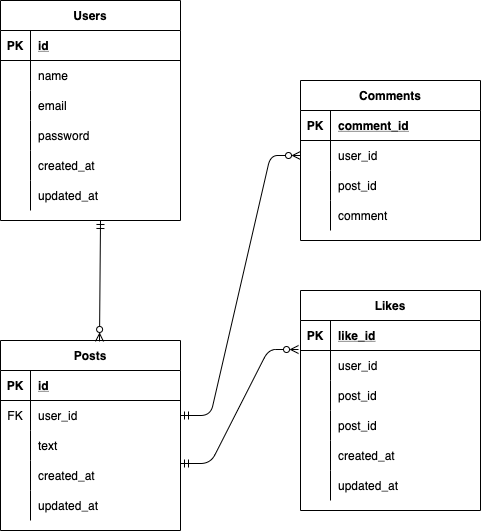

The diagram above was exported from draw.io. Its source (the exported page's mxGraphModel, read from the mxfile embedded in the PNG):
<mxGraphModel dx="550" dy="680" grid="1" gridSize="10" guides="1" tooltips="1" connect="1" arrows="1" fold="1" page="1" pageScale="1" pageWidth="827" pageHeight="1169" math="0" shadow="0">
  <root>
    <mxCell id="0" />
    <mxCell id="1" parent="0" />
    <mxCell id="2" value="Users" style="shape=table;startSize=30;container=1;collapsible=1;childLayout=tableLayout;fixedRows=1;rowLines=0;fontStyle=1;align=center;resizeLast=1;" parent="1" vertex="1">
      <mxGeometry x="100" y="90" width="180" height="220" as="geometry" />
    </mxCell>
    <mxCell id="3" value="" style="shape=partialRectangle;collapsible=0;dropTarget=0;pointerEvents=0;fillColor=none;top=0;left=0;bottom=1;right=0;points=[[0,0.5],[1,0.5]];portConstraint=eastwest;" parent="2" vertex="1">
      <mxGeometry y="30" width="180" height="30" as="geometry" />
    </mxCell>
    <mxCell id="4" value="PK" style="shape=partialRectangle;connectable=0;fillColor=none;top=0;left=0;bottom=0;right=0;fontStyle=1;overflow=hidden;" parent="3" vertex="1">
      <mxGeometry width="30" height="30" as="geometry">
        <mxRectangle width="30" height="30" as="alternateBounds" />
      </mxGeometry>
    </mxCell>
    <mxCell id="5" value="id" style="shape=partialRectangle;connectable=0;fillColor=none;top=0;left=0;bottom=0;right=0;align=left;spacingLeft=6;fontStyle=5;overflow=hidden;" parent="3" vertex="1">
      <mxGeometry x="30" width="150" height="30" as="geometry">
        <mxRectangle width="150" height="30" as="alternateBounds" />
      </mxGeometry>
    </mxCell>
    <mxCell id="6" value="" style="shape=partialRectangle;collapsible=0;dropTarget=0;pointerEvents=0;fillColor=none;top=0;left=0;bottom=0;right=0;points=[[0,0.5],[1,0.5]];portConstraint=eastwest;" parent="2" vertex="1">
      <mxGeometry y="60" width="180" height="30" as="geometry" />
    </mxCell>
    <mxCell id="7" value="" style="shape=partialRectangle;connectable=0;fillColor=none;top=0;left=0;bottom=0;right=0;editable=1;overflow=hidden;" parent="6" vertex="1">
      <mxGeometry width="30" height="30" as="geometry">
        <mxRectangle width="30" height="30" as="alternateBounds" />
      </mxGeometry>
    </mxCell>
    <mxCell id="8" value="name" style="shape=partialRectangle;connectable=0;fillColor=none;top=0;left=0;bottom=0;right=0;align=left;spacingLeft=6;overflow=hidden;" parent="6" vertex="1">
      <mxGeometry x="30" width="150" height="30" as="geometry">
        <mxRectangle width="150" height="30" as="alternateBounds" />
      </mxGeometry>
    </mxCell>
    <mxCell id="116" value="" style="shape=partialRectangle;collapsible=0;dropTarget=0;pointerEvents=0;fillColor=none;top=0;left=0;bottom=0;right=0;points=[[0,0.5],[1,0.5]];portConstraint=eastwest;" parent="2" vertex="1">
      <mxGeometry y="90" width="180" height="30" as="geometry" />
    </mxCell>
    <mxCell id="117" value="" style="shape=partialRectangle;connectable=0;fillColor=none;top=0;left=0;bottom=0;right=0;editable=1;overflow=hidden;" parent="116" vertex="1">
      <mxGeometry width="30" height="30" as="geometry">
        <mxRectangle width="30" height="30" as="alternateBounds" />
      </mxGeometry>
    </mxCell>
    <mxCell id="118" value="email" style="shape=partialRectangle;connectable=0;fillColor=none;top=0;left=0;bottom=0;right=0;align=left;spacingLeft=6;overflow=hidden;" parent="116" vertex="1">
      <mxGeometry x="30" width="150" height="30" as="geometry">
        <mxRectangle width="150" height="30" as="alternateBounds" />
      </mxGeometry>
    </mxCell>
    <mxCell id="12" value="" style="shape=partialRectangle;collapsible=0;dropTarget=0;pointerEvents=0;fillColor=none;top=0;left=0;bottom=0;right=0;points=[[0,0.5],[1,0.5]];portConstraint=eastwest;" parent="2" vertex="1">
      <mxGeometry y="120" width="180" height="30" as="geometry" />
    </mxCell>
    <mxCell id="13" value="" style="shape=partialRectangle;connectable=0;fillColor=none;top=0;left=0;bottom=0;right=0;editable=1;overflow=hidden;" parent="12" vertex="1">
      <mxGeometry width="30" height="30" as="geometry">
        <mxRectangle width="30" height="30" as="alternateBounds" />
      </mxGeometry>
    </mxCell>
    <mxCell id="14" value="password" style="shape=partialRectangle;connectable=0;fillColor=none;top=0;left=0;bottom=0;right=0;align=left;spacingLeft=6;overflow=hidden;" parent="12" vertex="1">
      <mxGeometry x="30" width="150" height="30" as="geometry">
        <mxRectangle width="150" height="30" as="alternateBounds" />
      </mxGeometry>
    </mxCell>
    <mxCell id="97" style="shape=partialRectangle;collapsible=0;dropTarget=0;pointerEvents=0;fillColor=none;top=0;left=0;bottom=0;right=0;points=[[0,0.5],[1,0.5]];portConstraint=eastwest;" parent="2" vertex="1">
      <mxGeometry y="150" width="180" height="30" as="geometry" />
    </mxCell>
    <mxCell id="98" style="shape=partialRectangle;connectable=0;fillColor=none;top=0;left=0;bottom=0;right=0;editable=1;overflow=hidden;" parent="97" vertex="1">
      <mxGeometry width="30" height="30" as="geometry">
        <mxRectangle width="30" height="30" as="alternateBounds" />
      </mxGeometry>
    </mxCell>
    <mxCell id="99" value="created_at" style="shape=partialRectangle;connectable=0;fillColor=none;top=0;left=0;bottom=0;right=0;align=left;spacingLeft=6;overflow=hidden;" parent="97" vertex="1">
      <mxGeometry x="30" width="150" height="30" as="geometry">
        <mxRectangle width="150" height="30" as="alternateBounds" />
      </mxGeometry>
    </mxCell>
    <mxCell id="94" style="shape=partialRectangle;collapsible=0;dropTarget=0;pointerEvents=0;fillColor=none;top=0;left=0;bottom=0;right=0;points=[[0,0.5],[1,0.5]];portConstraint=eastwest;" parent="2" vertex="1">
      <mxGeometry y="180" width="180" height="30" as="geometry" />
    </mxCell>
    <mxCell id="95" style="shape=partialRectangle;connectable=0;fillColor=none;top=0;left=0;bottom=0;right=0;editable=1;overflow=hidden;" parent="94" vertex="1">
      <mxGeometry width="30" height="30" as="geometry">
        <mxRectangle width="30" height="30" as="alternateBounds" />
      </mxGeometry>
    </mxCell>
    <mxCell id="96" value="updated_at" style="shape=partialRectangle;connectable=0;fillColor=none;top=0;left=0;bottom=0;right=0;align=left;spacingLeft=6;overflow=hidden;" parent="94" vertex="1">
      <mxGeometry x="30" width="150" height="30" as="geometry">
        <mxRectangle width="150" height="30" as="alternateBounds" />
      </mxGeometry>
    </mxCell>
    <mxCell id="54" value="Comments" style="shape=table;startSize=30;container=1;collapsible=1;childLayout=tableLayout;fixedRows=1;rowLines=0;fontStyle=1;align=center;resizeLast=1;" parent="1" vertex="1">
      <mxGeometry x="400" y="170" width="180" height="160" as="geometry" />
    </mxCell>
    <mxCell id="55" value="" style="shape=partialRectangle;collapsible=0;dropTarget=0;pointerEvents=0;fillColor=none;top=0;left=0;bottom=1;right=0;points=[[0,0.5],[1,0.5]];portConstraint=eastwest;" parent="54" vertex="1">
      <mxGeometry y="30" width="180" height="30" as="geometry" />
    </mxCell>
    <mxCell id="56" value="PK" style="shape=partialRectangle;connectable=0;fillColor=none;top=0;left=0;bottom=0;right=0;fontStyle=1;overflow=hidden;" parent="55" vertex="1">
      <mxGeometry width="30" height="30" as="geometry">
        <mxRectangle width="30" height="30" as="alternateBounds" />
      </mxGeometry>
    </mxCell>
    <mxCell id="57" value="comment_id" style="shape=partialRectangle;connectable=0;fillColor=none;top=0;left=0;bottom=0;right=0;align=left;spacingLeft=6;fontStyle=5;overflow=hidden;" parent="55" vertex="1">
      <mxGeometry x="30" width="150" height="30" as="geometry">
        <mxRectangle width="150" height="30" as="alternateBounds" />
      </mxGeometry>
    </mxCell>
    <mxCell id="58" value="" style="shape=partialRectangle;collapsible=0;dropTarget=0;pointerEvents=0;fillColor=none;top=0;left=0;bottom=0;right=0;points=[[0,0.5],[1,0.5]];portConstraint=eastwest;" parent="54" vertex="1">
      <mxGeometry y="60" width="180" height="30" as="geometry" />
    </mxCell>
    <mxCell id="59" value="" style="shape=partialRectangle;connectable=0;fillColor=none;top=0;left=0;bottom=0;right=0;editable=1;overflow=hidden;" parent="58" vertex="1">
      <mxGeometry width="30" height="30" as="geometry">
        <mxRectangle width="30" height="30" as="alternateBounds" />
      </mxGeometry>
    </mxCell>
    <mxCell id="60" value="user_id" style="shape=partialRectangle;connectable=0;fillColor=none;top=0;left=0;bottom=0;right=0;align=left;spacingLeft=6;overflow=hidden;" parent="58" vertex="1">
      <mxGeometry x="30" width="150" height="30" as="geometry">
        <mxRectangle width="150" height="30" as="alternateBounds" />
      </mxGeometry>
    </mxCell>
    <mxCell id="61" value="" style="shape=partialRectangle;collapsible=0;dropTarget=0;pointerEvents=0;fillColor=none;top=0;left=0;bottom=0;right=0;points=[[0,0.5],[1,0.5]];portConstraint=eastwest;" parent="54" vertex="1">
      <mxGeometry y="90" width="180" height="30" as="geometry" />
    </mxCell>
    <mxCell id="62" value="" style="shape=partialRectangle;connectable=0;fillColor=none;top=0;left=0;bottom=0;right=0;editable=1;overflow=hidden;" parent="61" vertex="1">
      <mxGeometry width="30" height="30" as="geometry">
        <mxRectangle width="30" height="30" as="alternateBounds" />
      </mxGeometry>
    </mxCell>
    <mxCell id="63" value="post_id" style="shape=partialRectangle;connectable=0;fillColor=none;top=0;left=0;bottom=0;right=0;align=left;spacingLeft=6;overflow=hidden;" parent="61" vertex="1">
      <mxGeometry x="30" width="150" height="30" as="geometry">
        <mxRectangle width="150" height="30" as="alternateBounds" />
      </mxGeometry>
    </mxCell>
    <mxCell id="64" value="" style="shape=partialRectangle;collapsible=0;dropTarget=0;pointerEvents=0;fillColor=none;top=0;left=0;bottom=0;right=0;points=[[0,0.5],[1,0.5]];portConstraint=eastwest;" parent="54" vertex="1">
      <mxGeometry y="120" width="180" height="30" as="geometry" />
    </mxCell>
    <mxCell id="65" value="" style="shape=partialRectangle;connectable=0;fillColor=none;top=0;left=0;bottom=0;right=0;editable=1;overflow=hidden;" parent="64" vertex="1">
      <mxGeometry width="30" height="30" as="geometry">
        <mxRectangle width="30" height="30" as="alternateBounds" />
      </mxGeometry>
    </mxCell>
    <mxCell id="66" value="comment" style="shape=partialRectangle;connectable=0;fillColor=none;top=0;left=0;bottom=0;right=0;align=left;spacingLeft=6;overflow=hidden;" parent="64" vertex="1">
      <mxGeometry x="30" width="150" height="30" as="geometry">
        <mxRectangle width="150" height="30" as="alternateBounds" />
      </mxGeometry>
    </mxCell>
    <mxCell id="67" value="Likes" style="shape=table;startSize=30;container=1;collapsible=1;childLayout=tableLayout;fixedRows=1;rowLines=0;fontStyle=1;align=center;resizeLast=1;" parent="1" vertex="1">
      <mxGeometry x="400" y="380" width="180" height="220" as="geometry" />
    </mxCell>
    <mxCell id="68" value="" style="shape=partialRectangle;collapsible=0;dropTarget=0;pointerEvents=0;fillColor=none;top=0;left=0;bottom=1;right=0;points=[[0,0.5],[1,0.5]];portConstraint=eastwest;" parent="67" vertex="1">
      <mxGeometry y="30" width="180" height="30" as="geometry" />
    </mxCell>
    <mxCell id="69" value="PK" style="shape=partialRectangle;connectable=0;fillColor=none;top=0;left=0;bottom=0;right=0;fontStyle=1;overflow=hidden;" parent="68" vertex="1">
      <mxGeometry width="30" height="30" as="geometry">
        <mxRectangle width="30" height="30" as="alternateBounds" />
      </mxGeometry>
    </mxCell>
    <mxCell id="70" value="like_id" style="shape=partialRectangle;connectable=0;fillColor=none;top=0;left=0;bottom=0;right=0;align=left;spacingLeft=6;fontStyle=5;overflow=hidden;" parent="68" vertex="1">
      <mxGeometry x="30" width="150" height="30" as="geometry">
        <mxRectangle width="150" height="30" as="alternateBounds" />
      </mxGeometry>
    </mxCell>
    <mxCell id="71" value="" style="shape=partialRectangle;collapsible=0;dropTarget=0;pointerEvents=0;fillColor=none;top=0;left=0;bottom=0;right=0;points=[[0,0.5],[1,0.5]];portConstraint=eastwest;" parent="67" vertex="1">
      <mxGeometry y="60" width="180" height="30" as="geometry" />
    </mxCell>
    <mxCell id="72" value="" style="shape=partialRectangle;connectable=0;fillColor=none;top=0;left=0;bottom=0;right=0;editable=1;overflow=hidden;" parent="71" vertex="1">
      <mxGeometry width="30" height="30" as="geometry">
        <mxRectangle width="30" height="30" as="alternateBounds" />
      </mxGeometry>
    </mxCell>
    <mxCell id="73" value="user_id" style="shape=partialRectangle;connectable=0;fillColor=none;top=0;left=0;bottom=0;right=0;align=left;spacingLeft=6;overflow=hidden;" parent="71" vertex="1">
      <mxGeometry x="30" width="150" height="30" as="geometry">
        <mxRectangle width="150" height="30" as="alternateBounds" />
      </mxGeometry>
    </mxCell>
    <mxCell id="74" value="" style="shape=partialRectangle;collapsible=0;dropTarget=0;pointerEvents=0;fillColor=none;top=0;left=0;bottom=0;right=0;points=[[0,0.5],[1,0.5]];portConstraint=eastwest;" parent="67" vertex="1">
      <mxGeometry y="90" width="180" height="30" as="geometry" />
    </mxCell>
    <mxCell id="75" value="" style="shape=partialRectangle;connectable=0;fillColor=none;top=0;left=0;bottom=0;right=0;editable=1;overflow=hidden;" parent="74" vertex="1">
      <mxGeometry width="30" height="30" as="geometry">
        <mxRectangle width="30" height="30" as="alternateBounds" />
      </mxGeometry>
    </mxCell>
    <mxCell id="76" value="post_id" style="shape=partialRectangle;connectable=0;fillColor=none;top=0;left=0;bottom=0;right=0;align=left;spacingLeft=6;overflow=hidden;" parent="74" vertex="1">
      <mxGeometry x="30" width="150" height="30" as="geometry">
        <mxRectangle width="150" height="30" as="alternateBounds" />
      </mxGeometry>
    </mxCell>
    <mxCell id="77" value="" style="shape=partialRectangle;collapsible=0;dropTarget=0;pointerEvents=0;fillColor=none;top=0;left=0;bottom=0;right=0;points=[[0,0.5],[1,0.5]];portConstraint=eastwest;" parent="67" vertex="1">
      <mxGeometry y="120" width="180" height="30" as="geometry" />
    </mxCell>
    <mxCell id="78" value="" style="shape=partialRectangle;connectable=0;fillColor=none;top=0;left=0;bottom=0;right=0;editable=1;overflow=hidden;" parent="77" vertex="1">
      <mxGeometry width="30" height="30" as="geometry">
        <mxRectangle width="30" height="30" as="alternateBounds" />
      </mxGeometry>
    </mxCell>
    <mxCell id="79" value="post_id" style="shape=partialRectangle;connectable=0;fillColor=none;top=0;left=0;bottom=0;right=0;align=left;spacingLeft=6;overflow=hidden;" parent="77" vertex="1">
      <mxGeometry x="30" width="150" height="30" as="geometry">
        <mxRectangle width="150" height="30" as="alternateBounds" />
      </mxGeometry>
    </mxCell>
    <mxCell id="106" style="shape=partialRectangle;collapsible=0;dropTarget=0;pointerEvents=0;fillColor=none;top=0;left=0;bottom=0;right=0;points=[[0,0.5],[1,0.5]];portConstraint=eastwest;" parent="67" vertex="1">
      <mxGeometry y="150" width="180" height="30" as="geometry" />
    </mxCell>
    <mxCell id="107" style="shape=partialRectangle;connectable=0;fillColor=none;top=0;left=0;bottom=0;right=0;editable=1;overflow=hidden;" parent="106" vertex="1">
      <mxGeometry width="30" height="30" as="geometry">
        <mxRectangle width="30" height="30" as="alternateBounds" />
      </mxGeometry>
    </mxCell>
    <mxCell id="108" value="created_at" style="shape=partialRectangle;connectable=0;fillColor=none;top=0;left=0;bottom=0;right=0;align=left;spacingLeft=6;overflow=hidden;" parent="106" vertex="1">
      <mxGeometry x="30" width="150" height="30" as="geometry">
        <mxRectangle width="150" height="30" as="alternateBounds" />
      </mxGeometry>
    </mxCell>
    <mxCell id="103" style="shape=partialRectangle;collapsible=0;dropTarget=0;pointerEvents=0;fillColor=none;top=0;left=0;bottom=0;right=0;points=[[0,0.5],[1,0.5]];portConstraint=eastwest;" parent="67" vertex="1">
      <mxGeometry y="180" width="180" height="30" as="geometry" />
    </mxCell>
    <mxCell id="104" style="shape=partialRectangle;connectable=0;fillColor=none;top=0;left=0;bottom=0;right=0;editable=1;overflow=hidden;" parent="103" vertex="1">
      <mxGeometry width="30" height="30" as="geometry">
        <mxRectangle width="30" height="30" as="alternateBounds" />
      </mxGeometry>
    </mxCell>
    <mxCell id="105" value="updated_at" style="shape=partialRectangle;connectable=0;fillColor=none;top=0;left=0;bottom=0;right=0;align=left;spacingLeft=6;overflow=hidden;" parent="103" vertex="1">
      <mxGeometry x="30" width="150" height="30" as="geometry">
        <mxRectangle width="150" height="30" as="alternateBounds" />
      </mxGeometry>
    </mxCell>
    <mxCell id="80" value="Posts" style="shape=table;startSize=30;container=1;collapsible=1;childLayout=tableLayout;fixedRows=1;rowLines=0;fontStyle=1;align=center;resizeLast=1;" parent="1" vertex="1">
      <mxGeometry x="100" y="430" width="180" height="190" as="geometry" />
    </mxCell>
    <mxCell id="81" value="" style="shape=partialRectangle;collapsible=0;dropTarget=0;pointerEvents=0;fillColor=none;top=0;left=0;bottom=1;right=0;points=[[0,0.5],[1,0.5]];portConstraint=eastwest;" parent="80" vertex="1">
      <mxGeometry y="30" width="180" height="30" as="geometry" />
    </mxCell>
    <mxCell id="82" value="PK" style="shape=partialRectangle;connectable=0;fillColor=none;top=0;left=0;bottom=0;right=0;fontStyle=1;overflow=hidden;" parent="81" vertex="1">
      <mxGeometry width="30" height="30" as="geometry">
        <mxRectangle width="30" height="30" as="alternateBounds" />
      </mxGeometry>
    </mxCell>
    <mxCell id="83" value="id" style="shape=partialRectangle;connectable=0;fillColor=none;top=0;left=0;bottom=0;right=0;align=left;spacingLeft=6;fontStyle=5;overflow=hidden;" parent="81" vertex="1">
      <mxGeometry x="30" width="150" height="30" as="geometry">
        <mxRectangle width="150" height="30" as="alternateBounds" />
      </mxGeometry>
    </mxCell>
    <mxCell id="84" value="" style="shape=partialRectangle;collapsible=0;dropTarget=0;pointerEvents=0;fillColor=none;top=0;left=0;bottom=0;right=0;points=[[0,0.5],[1,0.5]];portConstraint=eastwest;" parent="80" vertex="1">
      <mxGeometry y="60" width="180" height="30" as="geometry" />
    </mxCell>
    <mxCell id="85" value="FK" style="shape=partialRectangle;connectable=0;fillColor=none;top=0;left=0;bottom=0;right=0;editable=1;overflow=hidden;" parent="84" vertex="1">
      <mxGeometry width="30" height="30" as="geometry">
        <mxRectangle width="30" height="30" as="alternateBounds" />
      </mxGeometry>
    </mxCell>
    <mxCell id="86" value="user_id" style="shape=partialRectangle;connectable=0;fillColor=none;top=0;left=0;bottom=0;right=0;align=left;spacingLeft=6;overflow=hidden;" parent="84" vertex="1">
      <mxGeometry x="30" width="150" height="30" as="geometry">
        <mxRectangle width="150" height="30" as="alternateBounds" />
      </mxGeometry>
    </mxCell>
    <mxCell id="87" value="" style="shape=partialRectangle;collapsible=0;dropTarget=0;pointerEvents=0;fillColor=none;top=0;left=0;bottom=0;right=0;points=[[0,0.5],[1,0.5]];portConstraint=eastwest;" parent="80" vertex="1">
      <mxGeometry y="90" width="180" height="30" as="geometry" />
    </mxCell>
    <mxCell id="88" value="" style="shape=partialRectangle;connectable=0;fillColor=none;top=0;left=0;bottom=0;right=0;editable=1;overflow=hidden;" parent="87" vertex="1">
      <mxGeometry width="30" height="30" as="geometry">
        <mxRectangle width="30" height="30" as="alternateBounds" />
      </mxGeometry>
    </mxCell>
    <mxCell id="89" value="text" style="shape=partialRectangle;connectable=0;fillColor=none;top=0;left=0;bottom=0;right=0;align=left;spacingLeft=6;overflow=hidden;" parent="87" vertex="1">
      <mxGeometry x="30" width="150" height="30" as="geometry">
        <mxRectangle width="150" height="30" as="alternateBounds" />
      </mxGeometry>
    </mxCell>
    <mxCell id="90" value="" style="shape=partialRectangle;collapsible=0;dropTarget=0;pointerEvents=0;fillColor=none;top=0;left=0;bottom=0;right=0;points=[[0,0.5],[1,0.5]];portConstraint=eastwest;" parent="80" vertex="1">
      <mxGeometry y="120" width="180" height="30" as="geometry" />
    </mxCell>
    <mxCell id="91" value="" style="shape=partialRectangle;connectable=0;fillColor=none;top=0;left=0;bottom=0;right=0;editable=1;overflow=hidden;" parent="90" vertex="1">
      <mxGeometry width="30" height="30" as="geometry">
        <mxRectangle width="30" height="30" as="alternateBounds" />
      </mxGeometry>
    </mxCell>
    <mxCell id="92" value="created_at" style="shape=partialRectangle;connectable=0;fillColor=none;top=0;left=0;bottom=0;right=0;align=left;spacingLeft=6;overflow=hidden;" parent="90" vertex="1">
      <mxGeometry x="30" width="150" height="30" as="geometry">
        <mxRectangle width="150" height="30" as="alternateBounds" />
      </mxGeometry>
    </mxCell>
    <mxCell id="100" style="shape=partialRectangle;collapsible=0;dropTarget=0;pointerEvents=0;fillColor=none;top=0;left=0;bottom=0;right=0;points=[[0,0.5],[1,0.5]];portConstraint=eastwest;" parent="80" vertex="1">
      <mxGeometry y="150" width="180" height="30" as="geometry" />
    </mxCell>
    <mxCell id="101" style="shape=partialRectangle;connectable=0;fillColor=none;top=0;left=0;bottom=0;right=0;editable=1;overflow=hidden;" parent="100" vertex="1">
      <mxGeometry width="30" height="30" as="geometry">
        <mxRectangle width="30" height="30" as="alternateBounds" />
      </mxGeometry>
    </mxCell>
    <mxCell id="102" value="updated_at" style="shape=partialRectangle;connectable=0;fillColor=none;top=0;left=0;bottom=0;right=0;align=left;spacingLeft=6;overflow=hidden;" parent="100" vertex="1">
      <mxGeometry x="30" width="150" height="30" as="geometry">
        <mxRectangle width="150" height="30" as="alternateBounds" />
      </mxGeometry>
    </mxCell>
    <mxCell id="109" value="" style="edgeStyle=entityRelationEdgeStyle;fontSize=12;html=1;endArrow=ERzeroToMany;startArrow=ERmandOne;exitX=1;exitY=0.5;exitDx=0;exitDy=0;entryX=0;entryY=0.5;entryDx=0;entryDy=0;endFill=0;" parent="1" source="84" target="58" edge="1">
      <mxGeometry width="100" height="100" relative="1" as="geometry">
        <mxPoint x="320" y="400" as="sourcePoint" />
        <mxPoint x="420" y="300" as="targetPoint" />
      </mxGeometry>
    </mxCell>
    <mxCell id="110" value="" style="edgeStyle=entityRelationEdgeStyle;fontSize=12;html=1;endArrow=ERzeroToMany;startArrow=ERmandOne;exitX=1;exitY=0.1;exitDx=0;exitDy=0;exitPerimeter=0;entryX=-0.011;entryY=-0.033;entryDx=0;entryDy=0;entryPerimeter=0;endFill=0;" parent="1" source="90" target="71" edge="1">
      <mxGeometry width="100" height="100" relative="1" as="geometry">
        <mxPoint x="320" y="400" as="sourcePoint" />
        <mxPoint x="390" y="440" as="targetPoint" />
      </mxGeometry>
    </mxCell>
    <mxCell id="111" value="" style="edgeStyle=entityRelationEdgeStyle;fontSize=12;html=1;endArrow=ERzeroToMany;startArrow=ERmandOne;exitX=0.994;exitY=0.233;exitDx=0;exitDy=0;exitPerimeter=0;endFill=0;" parent="1" source="9" edge="1">
      <mxGeometry width="100" height="100" relative="1" as="geometry">
        <mxPoint x="290" y="465" as="sourcePoint" />
        <mxPoint x="400" y="225" as="targetPoint" />
      </mxGeometry>
    </mxCell>
    <mxCell id="115" value="" style="fontSize=12;html=1;endArrow=ERzeroToMany;startArrow=ERmandOne;entryX=0.55;entryY=0.005;entryDx=0;entryDy=0;entryPerimeter=0;endFill=0;" parent="1" target="80" edge="1">
      <mxGeometry width="100" height="100" relative="1" as="geometry">
        <mxPoint x="200" y="310" as="sourcePoint" />
        <mxPoint x="410" y="255" as="targetPoint" />
      </mxGeometry>
    </mxCell>
  </root>
</mxGraphModel>